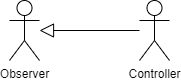

The diagram above was exported from draw.io. Its source (the exported page's mxGraphModel, read from the mxfile embedded in the PNG):
<mxGraphModel dx="574" dy="897" grid="1" gridSize="10" guides="1" tooltips="1" connect="1" arrows="1" fold="1" page="1" pageScale="1" pageWidth="827" pageHeight="1169" math="0" shadow="0">
  <root>
    <mxCell id="0" />
    <mxCell id="1" parent="0" />
    <mxCell id="2" value="Observer" style="shape=umlActor;verticalLabelPosition=bottom;verticalAlign=top;html=1;outlineConnect=0;" vertex="1" parent="1">
      <mxGeometry x="180" y="150" width="30" height="60" as="geometry" />
    </mxCell>
    <mxCell id="3" value="Controller" style="shape=umlActor;verticalLabelPosition=bottom;verticalAlign=top;html=1;outlineConnect=0;" vertex="1" parent="1">
      <mxGeometry x="310" y="150" width="30" height="60" as="geometry" />
    </mxCell>
    <mxCell id="4" value="" style="edgeStyle=none;html=1;endSize=12;endArrow=block;endFill=0;" edge="1" parent="1" source="3" target="2">
      <mxGeometry width="160" relative="1" as="geometry">
        <mxPoint x="280" y="200" as="sourcePoint" />
        <mxPoint x="220" y="160" as="targetPoint" />
      </mxGeometry>
    </mxCell>
  </root>
</mxGraphModel>